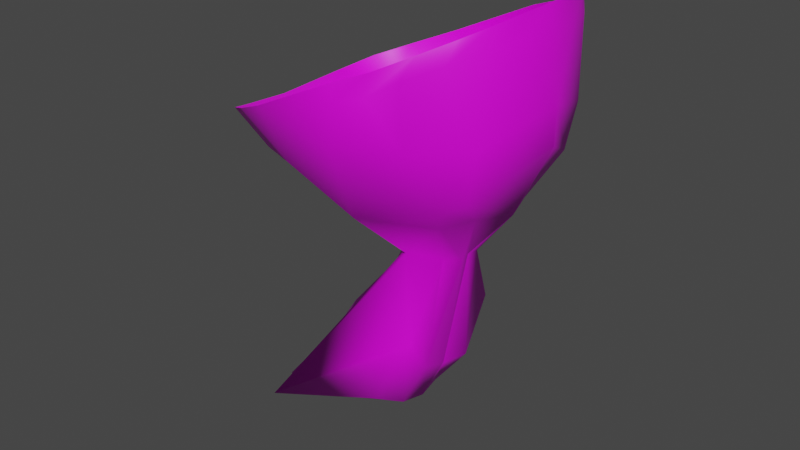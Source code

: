 # Source: Aria_Hiro_Girl_WW.blend  (saved by Blender 2.81.16; exported with 4.5.12 LTS)
import bpy
from mathutils import Matrix  # noqa: F401  (used for matrix-valued properties, if any)

bpy.ops.wm.read_factory_settings(use_empty=True)
scene = bpy.context.scene
scene.name = 'Scene'

# ---- collections
col_collection = bpy.data.collections.new('Collection'); scene.collection.children.link(col_collection)

# ---- images (referenced by path relative to the original .blend; pixels are not part of the script)
import os
ASSET_DIR = os.environ.get("B2B_ASSET_DIR", "")  # directory of the original .blend (textures are referenced by path, not embedded)
HERE = os.path.dirname(os.path.abspath(__file__))  # packed textures are extracted next to this script under _unpacked/

def load_image(name, relpath, width, height, colorspace="sRGB"):
    """Load a texture the original file referenced (path relative to the .blend, or extracted next to this script)."""
    p = next((c for c in (os.path.join(HERE, relpath), os.path.join(ASSET_DIR, relpath)) if relpath and os.path.exists(c)), "")
    if p:
        img = bpy.data.images.load(p, check_existing=True)
        img.name = name
    else:  # same state as the original file: an image datablock whose file is absent (Cycles renders it pink)
        img = bpy.data.images.new(name, width, height)
        img.source = "FILE"
        img.filepath = "//" + (relpath or name)
    img.colorspace_settings.name = colorspace
    return img
img_katsuras3tc_png = load_image('katsuraS3TC.png', 'katsuraS3TC.png', 1024, 1024, 'sRGB')

# ---- materials (node trees are filled in below, after node groups)
mat_m0katsuramat = bpy.data.materials.new('m0katsuraMAT')
mat_m0katsuramat.use_transparent_shadow = False

# ---- material node trees
mat_m0katsuramat.use_nodes = True; mat_m0katsuramat.node_tree.nodes.clear()
_N = mat_m0katsuramat.node_tree.nodes; _L = mat_m0katsuramat.node_tree.links
n0 = _N.new('ShaderNodeBsdfPrincipled'); n0.name = 'Principled BSDF'; n0.location = (0, 300)
n0.distribution = 'GGX'
n0.subsurface_method = 'BURLEY'
n0.inputs[3].default_value = 1.45
n0.inputs[27].default_value = (0.0, 0.0, 0.0, 1.0)
n0.inputs[28].default_value = 1.0
n1 = _N.new('ShaderNodeOutputMaterial'); n1.name = 'Material Output'; n1.location = (300, 300)
n2 = _N.new('ShaderNodeTexImage'); n2.name = 'Image Texture'; n2.location = (-300, 300)
n2.label = 'Base Color'
n2.image = img_katsuras3tc_png
n3 = _N.new('ShaderNodeRGB'); n3.name = 'RGB'; n3.location = (-300, 0)
n3.label = 'Ambient'
n3.outputs[0].default_value = (0.1961, 0.1961, 0.1961, 1.0)
_L.new(n0.outputs[0], n1.inputs[0])
_L.new(n2.outputs[0], n0.inputs[0])
n1.is_active_output = True

# ---- world
world_world = bpy.data.worlds.new('World'); scene.world = world_world
world_world.use_nodes = True; world_world.node_tree.nodes.clear()
_N = world_world.node_tree.nodes; _L = world_world.node_tree.links
n0 = _N.new('ShaderNodeOutputWorld'); n0.name = 'World Output'; n0.location = (300, 300)
n1 = _N.new('ShaderNodeBackground'); n1.name = 'Background'; n1.location = (10, 300)
n1.inputs[0].default_value = (0.05088, 0.05088, 0.05088, 1.0)
_L.new(n1.outputs[0], n0.inputs[0])
n0.is_active_output = True
world_world.color = (0.05088, 0.05088, 0.05088)
world_world.use_sun_shadow = False
world_world.sun_shadow_jitter_overblur = 0.0

# ---- meshes
me_meshid0_name = bpy.data.meshes.new('meshId0_name')
me_meshid0_name.from_pydata([(16.19, -3.462, 15.95), (26.1, 1.19, 15.94), (26.23, -0.5789, 16.34), (29.32, 2.445, 14.79), (29.47, 0.3857, 15.57), (33.07, 4.327, 12.88), (31.82, 1.829, 13.81), (35.58, 5.599, 10.23), (34.83, 3.148, 11.25), (37.12, 6.42, 7.074), (37.14, 4.192, 7.914), (37.97, 6.951, 3.627), (38.39, 4.839, 4.206), (38.23, 7.144, 0.03577), (38.75, 5.07, 0.0358), (37.97, 6.951, -3.555), (38.39, 4.839, -4.134), (37.12, 6.42, -7.003), (37.14, 4.192, -7.842), (35.58, 5.599, -10.16), (34.83, 3.148, -11.18), (33.07, 4.327, -12.81), (31.82, 1.829, -13.74), (29.32, 2.445, -14.72), (29.47, 0.3857, -15.5), (26.1, 1.19, -15.87), (26.23, -0.5789, -16.27), (16.1, -3.521, -15.5), (24.97, -7.761, -15.08), (16.96, -9.29, -13.45), (18.59, -12.18, -13.3), (20.07, -15.24, -9.124), (25.65, -14.89, -9.593), (23.66, -21.63, -4.377), (31.18, -14.65, -8.308), (28.19, -21.63, -2.894), (33.92, -15.16, -4.139), (30.01, -21.63, -1.467), (34.86, -15.59, -0.6976), (29.78, -21.63, -0.1413), (33.24, -15.07, 3.47), (30.06, -21.63, 1.159), (31.58, -15.23, 7.093), (28.54, -21.63, 2.563), (24.66, -21.63, 3.953), (20.6, -16.39, 7.644), (24.15, -21.63, 3.845), (18.17, -17.18, 5.235), (23.15, -21.63, 1.786), (15.01, -18.24, -0.7844), (21.96, -21.63, -0.2545), (18.17, -17.18, -6.782), (23.11, -21.63, -2.147), (24.45, -21.63, -3.681), (19.28, -26.42, -0.7362), (11.46, -41.44, -12.52), (27.55, -30.59, -6.929), (27.8, -36.58, -3.08), (26.35, -37.23, -0.766), (25.88, -36.69, 1.838), (27.52, -30.55, 6.748), (11.39, -41.42, 11.82), (4.944, -8.657, -6.898), (3.28, -9.837, 0.03577), (7.312, -9.359, 0.2325), (9.657, -10.03, 6.513), (12.1, -10.46, 11.1), (17.42, -9.898, 13.56), (24.13, -14.77, 11.42), (25.29, -5.492, 15.98), (32.65, -12.71, 9.094), (31.74, -5.379, 13.07), (35.47, -11.04, 8.174), (36.8, -5.148, 8.688), (39.52, -6.596, 0.02156), (39.55, -2.367, 0.002243), (35.96, -10.54, -7.923), (36.55, -5.307, -8.945), (32.52, -12.34, -9.924), (31.52, -6.94, -13.52), (11.12, -5.66, 13.67), (7.356, -7.243, 11.17), (4.944, -8.657, 6.969), (11.16, -5.62, -13.3), (7.429, -7.208, -10.95), (11.12, -9.342, -10.37), (9.114, -9.184, -6.976), (17.44, -37.28, 7.181), (13.28, -33.82, -0.38), (16.78, -35.96, -7.108), (21.29, -41.39, -5.905), (23.26, -42.38, -3.342), (23.71, -42.69, -0.3825), (23.21, -42.33, 2.602), (21.26, -41.35, 5.158), (11.75, -42.19, -6.741), (13.48, -44.45, -5.796), (15.25, -45.71, -2.895), (15.31, -45.86, -0.4264), (15.34, -45.71, 1.938), (12.72, -42.74, 5.028), (11.69, -42.16, 5.984), (9.591, -39.61, -0.3857), (1.572, -49.42, -0.3803)], [], [(2, 1, 0), (2, 3, 1), (4, 3, 2), (4, 5, 3), (6, 5, 4), (6, 7, 5), (8, 7, 6), (8, 9, 7), (10, 9, 8), (10, 11, 9), (12, 11, 10), (12, 13, 11), (14, 13, 12), (14, 15, 13), (16, 15, 14), (16, 17, 15), (18, 17, 16), (18, 19, 17), (20, 19, 18), (20, 21, 19), (22, 21, 20), (22, 23, 21), (24, 23, 22), (24, 25, 23), (26, 25, 24), (26, 27, 25), (28, 27, 26), (28, 29, 27), (30, 29, 28), (30, 31, 29), (32, 31, 30), (32, 33, 31), (34, 33, 32), (34, 35, 33), (36, 35, 34), (36, 37, 35), (38, 37, 36), (38, 39, 37), (40, 39, 38), (40, 41, 39), (42, 41, 40), (42, 43, 41), (44, 43, 42), (45, 46, 44), (47, 46, 45), (47, 48, 46), (49, 48, 47), (49, 50, 48), (51, 50, 49), (51, 52, 50), (53, 52, 51), (53, 54, 52), (35, 55, 33), (35, 56, 55), (37, 56, 35), (37, 57, 56), (39, 57, 37), (39, 58, 57), (41, 58, 39), (41, 59, 58), (43, 59, 41), (43, 60, 59), (44, 60, 43), (44, 61, 60), (46, 61, 44), (46, 54, 61), (48, 54, 46), (50, 54, 48), (52, 54, 50), (64, 63, 62), (64, 65, 63), (47, 65, 64), (47, 66, 65), (45, 66, 47), (45, 67, 66), (68, 67, 45), (68, 69, 67), (70, 69, 68), (70, 71, 69), (72, 71, 70), (72, 73, 71), (74, 73, 72), (74, 75, 73), (76, 75, 74), (76, 77, 75), (78, 77, 76), (78, 79, 77), (28, 79, 78), (76, 36, 78), (74, 36, 76), (74, 38, 36), (72, 38, 74), (72, 40, 38), (70, 40, 72), (70, 42, 40), (68, 42, 70), (0, 69, 2), (0, 67, 69), (80, 67, 0), (80, 66, 67), (81, 66, 80), (81, 65, 66), (82, 65, 81), (82, 63, 65), (85, 84, 83), (85, 62, 84), (86, 62, 85), (86, 64, 62), (49, 64, 86), (49, 47, 64), (29, 83, 27), (29, 85, 83), (31, 85, 29), (31, 51, 85), (53, 51, 31), (24, 28, 26), (24, 79, 28), (22, 79, 24), (22, 20, 79), (16, 77, 18), (16, 75, 77), (14, 75, 16), (14, 12, 75), (8, 73, 10), (8, 71, 73), (6, 71, 8), (6, 4, 71), (33, 53, 31), (33, 54, 53), (55, 54, 33), (78, 30, 28), (78, 32, 30), (34, 32, 78), (51, 86, 85), (51, 49, 86), (44, 68, 45), (44, 42, 68), (20, 77, 79), (20, 18, 77), (12, 73, 75), (12, 10, 73), (4, 69, 71), (4, 2, 69), (54, 87, 61), (54, 88, 87), (54, 89, 88), (55, 89, 54), (55, 90, 89), (56, 90, 55), (57, 90, 56), (57, 91, 90), (58, 91, 57), (58, 92, 91), (59, 92, 58), (59, 93, 92), (60, 93, 59), (60, 94, 93), (61, 94, 60), (61, 87, 94), (90, 96, 95), (91, 96, 90), (91, 97, 96), (92, 97, 91), (92, 98, 97), (93, 98, 92), (93, 99, 98), (94, 99, 93), (94, 100, 99), (87, 100, 94), (87, 101, 100), (88, 101, 87), (88, 102, 101), (88, 95, 102), (89, 95, 88), (90, 95, 89), (103, 100, 101), (99, 100, 103), (103, 98, 99), (103, 97, 98), (96, 97, 103), (101, 102, 103), (95, 103, 102), (103, 95, 96), (78, 36, 34)])
me_meshid0_name.polygons.foreach_set('use_smooth', [True] * 184)
_k = set([(38, 39), (38, 74), (39, 58), (55, 56), (58, 92), (60, 61), (74, 75), (92, 98), (98, 103)])
me_meshid0_name.attributes.new('sharp_edge', 'BOOLEAN', 'EDGE').data.foreach_set('value', [ (min(e.vertices), max(e.vertices)) in _k for e in me_meshid0_name.edges])
_uv = me_meshid0_name.uv_layers.new(name='meshId0-tex0')
_uv.uv.foreach_set('vector', [0.0, 0.0, 0.0, 0.0, 0.0, 0.0, 0.0, 0.0, 0.0, 0.0, 0.0, 0.0, 0.0, 0.0, 0.0, 0.0, 0.0, 0.0, 0.0, 0.0, 0.0, 0.0, 0.0, 0.0, 0.0, 0.0, 0.0, 0.0, 0.0, 0.0, 0.0, 0.0, 0.0, 0.0, 0.0, 0.0, 0.0, 0.0, 0.0, 0.0, 0.0, 0.0, 0.0, 0.0, 0.0, 0.0, 0.0, 0.0, 0.0, 0.0, 0.0, 0.0, 0.0, 0.0, 0.0, 0.0, 0.0, 0.0, 0.0, 0.0, 0.0, 0.0, 0.0, 0.0, 0.0, 0.0, 0.0, 0.0, 0.0, 0.0, 0.0, 0.0, 0.0, 0.0, 0.0, 0.0, 0.0, 0.0, 0.0, 0.0, 0.0, 0.0, 0.0, 0.0, 0.0, 0.0, 0.0, 0.0, 0.0, 0.0, 0.0, 0.0, 0.0, 0.0, 0.0, 0.0, 0.0, 0.0, 0.0, 0.0, 0.0, 0.0, 0.0, 0.0, 0.0, 0.0, 0.0, 0.0, 0.0, 0.0, 0.0, 0.0, 0.0, 0.0, 0.0, 0.0, 0.0, 0.0, 0.0, 0.0, 0.0, 0.0, 0.0, 0.0, 0.0, 0.0, 0.0, 0.0, 0.0, 0.0, 0.0, 0.0, 0.0, 0.0, 0.0, 0.0, 0.0, 0.0, 0.0, 0.0, 0.0, 0.0, 0.0, 0.0, 0.0, 0.0, 0.0, 0.0, 0.0, 0.0, 0.0, 0.0, 0.0, 0.0, 0.0, 0.0, 0.0, 0.0, 0.0, 0.0, 0.0, 0.0, 0.0, 0.0, 0.0, 0.0, 0.0, 0.0, 0.0, 0.0, 0.0, 0.0, 0.0, 0.0, 0.0, 0.0, 0.0, 0.0, 0.0, 0.0, 0.0, 0.0, 0.0, 0.0, 0.0, 0.0, 0.0, 0.0, 0.0, 0.0, 0.0, 0.0, 0.0, 0.0, 0.0, 0.0, 0.0, 0.0, 0.0, 0.0, 0.0, 0.0, 0.0, 0.0, 0.0, 0.0, 0.0, 0.0, 0.0, 0.0, 0.0, 0.0, 0.0, 0.0, 0.0, 0.0, 0.0, 0.0, 0.0, 0.0, 0.0, 0.0, 0.0, 0.0, 0.0, 0.0, 0.0, 0.0, 0.0, 0.0, 0.0, 0.0, 0.0, 0.0, 0.0, 0.0, 0.0, 0.0, 0.0, 0.0, 0.0, 0.0, 0.0, 0.0, 0.0, 0.0, 0.0, 0.0, 0.0, 0.0, 0.0, 0.0, 0.0, 0.0, 0.0, 0.0, 0.0, 0.0, 0.0, 0.0, 0.0, 0.0, 0.0, 0.0, 0.0, 0.0, 0.0, 0.0, 0.0, 0.0, 0.0, 0.0, 0.0, 0.0, 0.0, 0.0, 0.0, 0.0, 0.0, 0.0, 0.0, 0.0, 0.0, 0.0, 0.0, 0.0, 0.0, 0.0, 0.0, 0.0, 0.0, 0.0, 0.0, 0.0, 0.0, 0.0, 0.0, 0.0, 0.0, 0.0, 0.0, 0.0, 0.0, 0.0, 0.0, 0.0, 0.0, 0.0, 0.0, 0.0, 0.0, 0.0, 0.0, 0.0, 0.0, 0.0, 0.0, 0.0, 0.0, 0.0, 0.0, 0.0, 0.0, 0.0, 0.0, 0.0, 0.0, 0.0, 0.0, 0.0, 0.0, 0.0, 0.0, 0.0, 0.0, 0.0, 0.0, 0.0, 0.0, 0.0, 0.0, 0.0, 0.0, 0.0, 0.0, 0.0, 0.0, 0.0, 0.0, 0.0, 0.0, 0.0, 0.0, 0.0, 0.0, 0.0, 0.0, 0.0, 0.0, 0.0, 0.0, 0.0, 0.0, 0.0, 0.0, 0.0, 0.0, 0.0, 0.0, 0.0, 0.0, 0.0, 0.0, 0.0, 0.0, 0.0, 0.0, 0.0, 0.0, 0.0, 0.0, 0.0, 0.0, 0.0, 0.0, 0.0, 0.0, 0.0, 0.0, 0.0, 0.0, 0.0, 0.0, 0.0, 0.0, 0.0, 0.0, 0.0, 0.0, 0.0, 0.0, 0.0, 0.0, 0.0, 0.0, 0.0, 0.0, 0.0, 0.0, 0.0, 0.0, 0.0, 0.0, 0.0, 0.0, 0.0, 0.0, 0.0, 0.0, 0.0, 0.0, 0.0, 0.0, 0.0, 0.0, 0.0, 0.0, 0.0, 0.0, 0.0, 0.0, 0.0, 0.0, 0.0, 0.0, 0.0, 0.0, 0.0, 0.0, 0.0, 0.0, 0.0, 0.0, 0.0, 0.0, 0.0, 0.0, 0.0, 0.0, 0.0, 0.0, 0.0, 0.0, 0.0, 0.0, 0.0, 0.0, 0.0, 0.0, 0.0, 0.0, 0.0, 0.0, 0.0, 0.0, 0.0, 0.0, 0.0, 0.0, 0.0, 0.0, 0.0, 0.0, 0.0, 0.0, 0.0, 0.0, 0.0, 0.0, 0.0, 0.0, 0.0, 0.0, 0.0, 0.0, 0.0, 0.0, 0.0, 0.0, 0.0, 0.0, 0.0, 0.0, 0.0, 0.0, 0.0, 0.0, 0.0, 0.0, 0.0, 0.0, 0.0, 0.0, 0.0, 0.0, 0.0, 0.0, 0.0, 0.0, 0.0, 0.0, 0.0, 0.0, 0.0, 0.0, 0.0, 0.0, 0.0, 0.0, 0.0, 0.0, 0.0, 0.0, 0.0, 0.0, 0.0, 0.0, 0.0, 0.0, 0.0, 0.0, 0.0, 0.0, 0.0, 0.0, 0.0, 0.0, 0.0, 0.0, 0.0, 0.0, 0.0, 0.0, 0.0, 0.0, 0.0, 0.0, 0.0, 0.0, 0.0, 0.0, 0.0, 0.0, 0.0, 0.0, 0.0, 0.0, 0.0, 0.0, 0.0, 0.0, 0.0, 0.0, 0.0, 0.0, 0.0, 0.0, 0.0, 0.0, 0.0, 0.0, 0.0, 0.0, 0.0, 0.0, 0.0, 0.0, 0.0, 0.0, 0.0, 0.0, 0.0, 0.0, 0.0, 0.0, 0.0, 0.0, 0.0, 0.0, 0.0, 0.0, 0.0, 0.0, 0.0, 0.0, 0.0, 0.0, 0.0, 0.0, 0.0, 0.0, 0.0, 0.0, 0.0, 0.0, 0.0, 0.0, 0.0, 0.0, 0.0, 0.0, 0.0, 0.0, 0.0, 0.0, 0.0, 0.0, 0.0, 0.0, 0.0, 0.0, 0.0, 0.0, 0.0, 0.0, 0.0, 0.0, 0.0, 0.0, 0.0, 0.0, 0.0, 0.0, 0.0, 0.0, 0.0, 0.0, 0.0, 0.0, 0.0, 0.0, 0.0, 0.0, 0.0, 0.0, 0.0, 0.0, 0.0, 0.0, 0.0, 0.0, 0.0, 0.0, 0.0, 0.0, 0.0, 0.0, 0.0, 0.0, 0.0, 0.0, 0.0, 0.0, 0.0, 0.0, 0.0, 0.0, 0.0, 0.0, 0.0, 0.0, 0.0, 0.0, 0.0, 0.0, 0.0, 0.0, 0.0, 0.0, 0.0, 0.0, 0.0, 0.0, 0.0, 0.0, 0.0, 0.0, 0.0, 0.0, 0.0, 0.0, 0.0, 0.0, 0.0, 0.0, 0.0, 0.0, 0.0, 0.0, 0.0, 0.0, 0.0, 0.0, 0.0, 0.0, 0.0, 0.0, 0.0, 0.0, 0.0, 0.0, 0.0, 0.0, 0.0, 0.0, 0.0, 0.0, 0.0, 0.0, 0.0, 0.0, 0.0, 0.0, 0.0, 0.0, 0.0, 0.0, 0.0, 0.0, 0.0, 0.0, 0.0, 0.0, 0.0, 0.0, 0.0, 0.0, 0.0, 0.0, 0.0, 0.0, 0.0, 0.0, 0.0, 0.0, 0.0, 0.0, 0.0, 0.0, 0.0, 0.0, 0.0, 0.0, 0.0, 0.0, 0.0, 0.0, 0.0, 0.0, 0.0, 0.0, 0.0, 0.0, 0.0, 0.0, 0.0, 0.0, 0.0, 0.0, 0.0, 0.0, 0.0, 0.0, 0.0, 0.0, 0.0, 0.0, 0.0, 0.0, 0.0, 0.0, 0.0, 0.0, 0.0, 0.0, 0.0, 0.0, 0.0, 0.0, 0.0, 0.0, 0.0, 0.0, 0.0, 0.0, 0.0, 0.0, 0.0, 0.0, 0.0, 0.0, 0.0, 0.0, 0.0, 0.0, 0.0, 0.0, 0.0, 0.0, 0.0, 0.0, 0.0, 0.0, 0.0, 0.0, 0.0, 0.0, 0.0, 0.0, 0.0, 0.0, 0.0, 0.0, 0.0, 0.0, 0.0, 0.0, 0.0, 0.0, 0.0, 0.0, 0.0, 0.0, 0.0, 0.0, 0.0, 0.0, 0.0, 0.0, 0.0, 0.0, 0.0, 0.0, 0.0, 0.0, 0.0, 0.0, 0.0, 0.0, 0.0, 0.0, 0.0, 0.0, 0.0, 0.0, 0.0, 0.0, 0.0, 0.0, 0.0, 0.0, 0.0, 0.0, 0.0, 0.0, 0.0, 0.0, 0.0, 0.0, 0.0, 0.0, 0.0, 0.0, 0.0, 0.0, 0.0, 0.0, 0.0, 0.0, 0.0, 0.0, 0.0, 0.0, 0.0, 0.0, 0.0, 0.0, 0.0, 0.0, 0.0, 0.0, 0.0, 0.0, 0.0, 0.0, 0.0, 0.0, 0.0, 0.0, 0.0, 0.0, 0.0, 0.0, 0.0, 0.0, 0.0, 0.0, 0.0, 0.0, 0.0, 0.0, 0.0, 0.0, 0.0, 0.0, 0.0, 0.0, 0.0, 0.0, 0.0, 0.0, 0.0, 0.0, 0.0, 0.0, 0.0, 0.0, 0.0, 0.0, 0.0, 0.0, 0.0, 0.0, 0.0, 0.0, 0.0, 0.0, 0.0, 0.0, 0.0, 0.0, 0.0, 0.0, 0.0, 0.0, 0.0, 0.0, 0.0, 0.0, 0.0, 0.0, 0.0, 0.0, 0.0, 0.0, 0.0, 0.0, 0.0, 0.0, 0.0, 0.0, 0.0, 0.0, 0.0, 0.0, 0.0, 0.0, 0.0, 0.0, 0.0, 0.0, 0.0, 0.0, 0.0, 0.0, 0.0, 0.0, 0.0, 0.0, 0.0, 0.0, 0.0, 0.0, 0.0, 0.0, 0.0, 0.0, 0.0, 0.0, 0.0, 0.0, 0.0, 0.0, 0.0, 0.0, 0.0, 0.0, 0.0, 0.0, 0.0, 0.0, 0.0, 0.0, 0.0, 0.0, 0.0, 0.0, 0.0, 0.0, 0.0, 0.0, 0.0, 0.0, 0.0, 0.0, 0.0, 0.0, 0.0, 0.0, 0.0, 0.0, 0.0, 0.0, 0.0, 0.0, 0.0, 0.0, 0.0, 0.0, 0.0, 0.0, 0.0, 0.0, 0.0, 0.0, 0.0, 0.0, 0.0, 0.0, 0.0, 0.0, 0.0, 0.0, 0.0, 0.0, 0.0, 0.0, 0.0, 0.0, 0.0, 0.0, 0.0, 0.0, 0.0, 0.0, 0.0, 0.0, 0.0, 0.0, 0.0, 0.0, 0.0, 0.0, 0.0, 0.0, 0.0, 0.0, 0.0, 0.0, 0.0, 0.0, 0.0, 0.0, 0.0, 0.0, 0.0, 0.0, 0.0, 0.0, 0.0, 0.0, 0.0, 0.0, 0.0, 0.0, 0.0, 0.0, 0.0, 0.0, 0.0, 0.0, 0.0, 0.0, 0.0, 0.0, 0.0, 0.0, 0.0, 0.0, 0.0, 0.0, 0.0, 0.0, 0.0])
_uv.active_render = True
_uv = me_meshid0_name.uv_layers.new(name='meshId5-tex0')
_uv.uv.foreach_set('vector', [0.5754, 0.3273, 0.5781, 0.3437, 0.5508, 0.3437, 0.5754, 0.3273, 0.5863, 0.3437, 0.5781, 0.3437, 0.5863, 0.3273, 0.5863, 0.3437, 0.5754, 0.3273, 0.5863, 0.3273, 0.5945, 0.3437, 0.5863, 0.3437, 0.5973, 0.3273, 0.5945, 0.3437, 0.5863, 0.3273, 0.5973, 0.3273, 0.6027, 0.3437, 0.5945, 0.3437, 0.6055, 0.3273, 0.6027, 0.3437, 0.5973, 0.3273, 0.6055, 0.3273, 0.6082, 0.3437, 0.6027, 0.3437, 0.6137, 0.3273, 0.6082, 0.3437, 0.6055, 0.3273, 0.6137, 0.3273, 0.6137, 0.3437, 0.6082, 0.3437, 0.6164, 0.3273, 0.6137, 0.3437, 0.6137, 0.3273, 0.6164, 0.3273, 0.6164, 0.3437, 0.6137, 0.3437, 0.6192, 0.3273, 0.6164, 0.3437, 0.6164, 0.3273, 0.6192, 0.3273, 0.6137, 0.3437, 0.6164, 0.3437, 0.6164, 0.3273, 0.6137, 0.3437, 0.6192, 0.3273, 0.6164, 0.3273, 0.6082, 0.3437, 0.6137, 0.3437, 0.6137, 0.3273, 0.6082, 0.3437, 0.6164, 0.3273, 0.6137, 0.3273, 0.6027, 0.3437, 0.6082, 0.3437, 0.6055, 0.3273, 0.6027, 0.3437, 0.6137, 0.3273, 0.6055, 0.3273, 0.5945, 0.3437, 0.6027, 0.3437, 0.5973, 0.3273, 0.5945, 0.3437, 0.6055, 0.3273, 0.5973, 0.3273, 0.5863, 0.3437, 0.5945, 0.3437, 0.5863, 0.3273, 0.5863, 0.3437, 0.5973, 0.3273, 0.5863, 0.3273, 0.5781, 0.3437, 0.5863, 0.3437, 0.5754, 0.3273, 0.5781, 0.3437, 0.5863, 0.3273, 0.5754, 0.3273, 0.5508, 0.3437, 0.5781, 0.3437, 0.5699, 0.2698, 0.5508, 0.3437, 0.5754, 0.3273, 0.5699, 0.2698, 0.5453, 0.2862, 0.5508, 0.3437, 0.5672, 0.2315, 0.5453, 0.2862, 0.5699, 0.2698, 0.5672, 0.2315, 0.5453, 0.2069, 0.5453, 0.2862, 0.5644, 0.1713, 0.5453, 0.2069, 0.5672, 0.2315, 0.5644, 0.1713, 0.5617, 0.1494, 0.5453, 0.2069, 0.5863, 0.1631, 0.5617, 0.1494, 0.5644, 0.1713, 0.5863, 0.1631, 0.5781, 0.1412, 0.5617, 0.1494, 0.6, 0.1549, 0.5781, 0.1412, 0.5863, 0.1631, 0.6, 0.1549, 0.5918, 0.1357, 0.5781, 0.1412, 0.6055, 0.1522, 0.5918, 0.1357, 0.6, 0.1549, 0.6055, 0.1522, 0.5945, 0.133, 0.5918, 0.1357, 0.6, 0.1549, 0.5945, 0.133, 0.6055, 0.1522, 0.6, 0.1549, 0.5918, 0.1357, 0.5945, 0.133, 0.5863, 0.1631, 0.5918, 0.1357, 0.6, 0.1549, 0.5863, 0.1631, 0.5781, 0.1412, 0.5918, 0.1357, 0.5644, 0.1713, 0.5781, 0.1412, 0.5863, 0.1631, 0.5453, 0.2069, 0.5453, 0.1576, 0.5617, 0.1494, 0.5261, 0.2206, 0.5453, 0.1576, 0.5453, 0.2069, 0.5261, 0.2206, 0.5343, 0.1658, 0.5453, 0.1576, 0.5207, 0.2315, 0.5343, 0.1658, 0.5261, 0.2206, 0.5207, 0.2315, 0.5289, 0.1658, 0.5343, 0.1658, 0.5261, 0.2206, 0.5289, 0.1658, 0.5207, 0.2315, 0.5261, 0.2206, 0.5343, 0.1658, 0.5289, 0.1658, 0.5453, 0.1576, 0.5343, 0.1658, 0.5261, 0.2206, 0.5453, 0.1576, 0.5371, 0.133, 0.5343, 0.1658, 0.5781, 0.1412, 0.559, 0.1221, 0.5617, 0.1494, 0.5781, 0.1412, 0.5699, 0.1166, 0.559, 0.1221, 0.5918, 0.1357, 0.5699, 0.1166, 0.5781, 0.1412, 0.5918, 0.1357, 0.5808, 0.1111, 0.5699, 0.1166, 0.5945, 0.133, 0.5808, 0.1111, 0.5918, 0.1357, 0.5945, 0.133, 0.5836, 0.1084, 0.5808, 0.1111, 0.5918, 0.1357, 0.5836, 0.1084, 0.5945, 0.133, 0.5918, 0.1357, 0.5808, 0.1111, 0.5836, 0.1084, 0.5781, 0.1412, 0.5808, 0.1111, 0.5918, 0.1357, 0.5781, 0.1412, 0.5699, 0.1166, 0.5808, 0.1111, 0.5617, 0.1494, 0.5699, 0.1166, 0.5781, 0.1412, 0.5617, 0.1494, 0.559, 0.1221, 0.5699, 0.1166, 0.5453, 0.1576, 0.559, 0.1221, 0.5617, 0.1494, 0.5453, 0.1576, 0.5453, 0.1275, 0.559, 0.1221, 0.5343, 0.1658, 0.5453, 0.1275, 0.5453, 0.1576, 0.5289, 0.1658, 0.5371, 0.133, 0.5343, 0.1658, 0.5343, 0.1658, 0.5343, 0.1357, 0.5289, 0.1658, 0.5152, 0.289, 0.5124, 0.3437, 0.5179, 0.3437, 0.5152, 0.289, 0.5207, 0.2944, 0.5124, 0.3437, 0.5261, 0.2206, 0.5207, 0.2944, 0.5152, 0.289, 0.5261, 0.2206, 0.5261, 0.2944, 0.5207, 0.2944, 0.5453, 0.2069, 0.5261, 0.2944, 0.5261, 0.2206, 0.5453, 0.2069, 0.5453, 0.2862, 0.5261, 0.2944, 0.5672, 0.2315, 0.5453, 0.2862, 0.5453, 0.2069, 0.5672, 0.2315, 0.5699, 0.2698, 0.5453, 0.2862, 0.5891, 0.2041, 0.5699, 0.2698, 0.5672, 0.2315, 0.5891, 0.2041, 0.5918, 0.2561, 0.5699, 0.2698, 0.6055, 0.1932, 0.5918, 0.2561, 0.5891, 0.2041, 0.6055, 0.1932, 0.6055, 0.2507, 0.5918, 0.2561, 0.6137, 0.1905, 0.6055, 0.2507, 0.6055, 0.1932, 0.6137, 0.1905, 0.6137, 0.2507, 0.6055, 0.2507, 0.6055, 0.1932, 0.6137, 0.2507, 0.6137, 0.1905, 0.6055, 0.1932, 0.6055, 0.2507, 0.6137, 0.2507, 0.5891, 0.2041, 0.6055, 0.2507, 0.6055, 0.1932, 0.5891, 0.2041, 0.5918, 0.2561, 0.6055, 0.2507, 0.5699, 0.2698, 0.5918, 0.2561, 0.5891, 0.2041, 0.6055, 0.1932, 0.5908, 0.1702, 0.5891, 0.2041, 0.6137, 0.1905, 0.6, 0.1549, 0.6055, 0.1932, 0.6137, 0.1905, 0.6055, 0.1522, 0.6, 0.1549, 0.6055, 0.1932, 0.6055, 0.1522, 0.6137, 0.1905, 0.6055, 0.1932, 0.6, 0.1549, 0.6055, 0.1522, 0.5891, 0.2041, 0.6, 0.1549, 0.6055, 0.1932, 0.5891, 0.2041, 0.5863, 0.1631, 0.6, 0.1549, 0.5672, 0.2315, 0.5863, 0.1631, 0.5891, 0.2041, 0.5508, 0.3437, 0.5699, 0.2698, 0.5754, 0.3273, 0.5508, 0.3437, 0.5453, 0.2862, 0.5699, 0.2698, 0.5343, 0.3437, 0.5453, 0.2862, 0.5508, 0.3437, 0.5343, 0.3437, 0.5261, 0.2944, 0.5453, 0.2862, 0.5261, 0.3437, 0.5261, 0.2944, 0.5343, 0.3437, 0.5261, 0.3437, 0.5207, 0.2944, 0.5261, 0.2944, 0.5179, 0.3437, 0.5207, 0.2944, 0.5261, 0.3437, 0.5179, 0.3437, 0.5124, 0.3437, 0.5207, 0.2944, 0.5261, 0.2944, 0.5261, 0.3437, 0.5343, 0.3437, 0.5261, 0.2944, 0.5179, 0.3437, 0.5261, 0.3437, 0.5207, 0.2944, 0.5179, 0.3437, 0.5261, 0.2944, 0.5207, 0.2944, 0.5152, 0.289, 0.5179, 0.3437, 0.5207, 0.2315, 0.5152, 0.289, 0.5207, 0.2944, 0.5207, 0.2315, 0.5261, 0.2206, 0.5152, 0.289, 0.5453, 0.2862, 0.5343, 0.3437, 0.5508, 0.3437, 0.5453, 0.2862, 0.5261, 0.2944, 0.5343, 0.3437, 0.5453, 0.2069, 0.5261, 0.2944, 0.5453, 0.2862, 0.5453, 0.2069, 0.5261, 0.2206, 0.5261, 0.2944, 0.5453, 0.1576, 0.5261, 0.2206, 0.5453, 0.2069, 0.5863, 0.3273, 0.5699, 0.2698, 0.5754, 0.3273, 0.5863, 0.3273, 0.5918, 0.2561, 0.5699, 0.2698, 0.5973, 0.3273, 0.5918, 0.2561, 0.5863, 0.3273, 0.5973, 0.3273, 0.6055, 0.3273, 0.5918, 0.2561, 0.6164, 0.3273, 0.6055, 0.2507, 0.6137, 0.3273, 0.6164, 0.3273, 0.6137, 0.2507, 0.6055, 0.2507, 0.6192, 0.3273, 0.6137, 0.2507, 0.6164, 0.3273, 0.6192, 0.3273, 0.6164, 0.3273, 0.6137, 0.2507, 0.6055, 0.3273, 0.6055, 0.2507, 0.6137, 0.3273, 0.6055, 0.3273, 0.5918, 0.2561, 0.6055, 0.2507, 0.5973, 0.3273, 0.5918, 0.2561, 0.6055, 0.3273, 0.5973, 0.3273, 0.5863, 0.3273, 0.5918, 0.2561, 0.5617, 0.1494, 0.5453, 0.1576, 0.5453, 0.2069, 0.5617, 0.1494, 0.5453, 0.1275, 0.5453, 0.1576, 0.559, 0.1221, 0.5453, 0.1275, 0.5617, 0.1494, 0.5891, 0.2041, 0.5672, 0.2315, 0.5699, 0.2698, 0.5891, 0.2041, 0.5644, 0.1713, 0.5672, 0.2315, 0.5863, 0.1631, 0.5644, 0.1713, 0.5891, 0.2041, 0.5261, 0.2206, 0.5207, 0.2944, 0.5261, 0.2944, 0.5261, 0.2206, 0.5207, 0.2315, 0.5207, 0.2944, 0.5644, 0.1713, 0.5672, 0.2315, 0.5453, 0.2069, 0.5644, 0.1713, 0.5863, 0.1631, 0.5672, 0.2315, 0.6055, 0.3273, 0.6055, 0.2507, 0.5918, 0.2561, 0.6055, 0.3273, 0.6137, 0.3273, 0.6055, 0.2507, 0.6164, 0.3273, 0.6055, 0.2507, 0.6137, 0.2507, 0.6164, 0.3273, 0.6137, 0.3273, 0.6055, 0.2507, 0.5863, 0.3273, 0.5699, 0.2698, 0.5918, 0.2561, 0.5863, 0.3273, 0.5754, 0.3273, 0.5699, 0.2698, 0.5453, 0.1275, 0.5535, 0.0947, 0.559, 0.1221, 0.5453, 0.1275, 0.548, 0.09744, 0.5535, 0.0947, 0.5453, 0.1275, 0.548, 0.09744, 0.5425, 0.1002, 0.559, 0.1221, 0.548, 0.09744, 0.5453, 0.1275, 0.559, 0.1221, 0.5535, 0.0947, 0.548, 0.09744, 0.5699, 0.1166, 0.5535, 0.0947, 0.559, 0.1221, 0.5808, 0.1111, 0.5617, 0.08923, 0.5699, 0.1166, 0.5808, 0.1111, 0.5672, 0.08649, 0.5617, 0.08923, 0.5836, 0.1084, 0.5672, 0.08649, 0.5808, 0.1111, 0.5836, 0.1084, 0.5699, 0.08649, 0.5672, 0.08649, 0.5808, 0.1111, 0.5699, 0.08649, 0.5836, 0.1084, 0.5808, 0.1111, 0.5672, 0.08649, 0.5699, 0.08649, 0.5699, 0.1166, 0.5672, 0.08649, 0.5808, 0.1111, 0.5699, 0.1166, 0.5617, 0.08923, 0.5672, 0.08649, 0.559, 0.1221, 0.5617, 0.08923, 0.5699, 0.1166, 0.559, 0.1221, 0.5535, 0.0947, 0.5617, 0.08923, 0.5617, 0.08923, 0.5535, 0.0646, 0.5508, 0.0646, 0.5672, 0.08649, 0.5535, 0.0646, 0.5617, 0.08923, 0.5672, 0.08649, 0.5562, 0.06187, 0.5535, 0.0646, 0.5699, 0.08649, 0.5562, 0.06187, 0.5672, 0.08649, 0.5699, 0.08649, 0.559, 0.06187, 0.5562, 0.06187, 0.5672, 0.08649, 0.559, 0.06187, 0.5699, 0.08649, 0.5672, 0.08649, 0.5562, 0.06187, 0.559, 0.06187, 0.5617, 0.08923, 0.5562, 0.06187, 0.5672, 0.08649, 0.5617, 0.08923, 0.5535, 0.0646, 0.5562, 0.06187, 0.5535, 0.0947, 0.5535, 0.0646, 0.5617, 0.08923, 0.5535, 0.0947, 0.5508, 0.0646, 0.5535, 0.0646, 0.548, 0.09744, 0.5508, 0.0646, 0.5535, 0.0947, 0.5398, 0.1029, 0.5453, 0.07008, 0.5453, 0.07008, 0.5425, 0.1002, 0.5453, 0.07008, 0.5453, 0.07008, 0.548, 0.09744, 0.5453, 0.07008, 0.5425, 0.1002, 0.5535, 0.0947, 0.548, 0.06734, 0.548, 0.09744, 0.548, 0.05092, 0.5535, 0.0646, 0.5508, 0.0646, 0.5562, 0.06187, 0.5535, 0.0646, 0.548, 0.05092, 0.548, 0.05092, 0.559, 0.06187, 0.5562, 0.06187, 0.548, 0.05092, 0.5562, 0.06187, 0.559, 0.06187, 0.5535, 0.0646, 0.5562, 0.06187, 0.548, 0.05092, 0.5453, 0.07008, 0.5453, 0.07008, 0.548, 0.05092, 0.5453, 0.07008, 0.548, 0.05092, 0.5453, 0.07008, 0.548, 0.05092, 0.5508, 0.0646, 0.5535, 0.0646, 0.5891, 0.2041, 0.5908, 0.1702, 0.5863, 0.1631])
_ca = me_meshid0_name.color_attributes.new('Col', 'BYTE_COLOR', 'CORNER')
_ca.data.foreach_set('color', [1.0, 1.0, 1.0, 1.0, 1.0, 1.0, 1.0, 1.0, 1.0, 1.0, 1.0, 1.0, 1.0, 1.0, 1.0, 1.0, 1.0, 1.0, 1.0, 1.0, 1.0, 1.0, 1.0, 1.0, 1.0, 1.0, 1.0, 1.0, 1.0, 1.0, 1.0, 1.0, 1.0, 1.0, 1.0, 1.0, 1.0, 1.0, 1.0, 1.0, 1.0, 1.0, 1.0, 1.0, 1.0, 1.0, 1.0, 1.0, 1.0, 1.0, 1.0, 1.0, 1.0, 1.0, 1.0, 1.0, 1.0, 1.0, 1.0, 1.0, 1.0, 1.0, 1.0, 1.0, 1.0, 1.0, 1.0, 1.0, 1.0, 1.0, 1.0, 1.0, 1.0, 1.0, 1.0, 1.0, 1.0, 1.0, 1.0, 1.0, 1.0, 1.0, 1.0, 1.0, 1.0, 1.0, 1.0, 1.0, 1.0, 1.0, 1.0, 1.0, 1.0, 1.0, 1.0, 1.0, 1.0, 1.0, 1.0, 1.0, 1.0, 1.0, 1.0, 1.0, 1.0, 1.0, 1.0, 1.0, 1.0, 1.0, 1.0, 1.0, 1.0, 1.0, 1.0, 1.0, 1.0, 1.0, 1.0, 1.0, 1.0, 1.0, 1.0, 1.0, 1.0, 1.0, 1.0, 1.0, 1.0, 1.0, 1.0, 1.0, 1.0, 1.0, 1.0, 1.0, 1.0, 1.0, 1.0, 1.0, 1.0, 1.0, 1.0, 1.0, 1.0, 1.0, 1.0, 1.0, 1.0, 1.0, 1.0, 1.0, 1.0, 1.0, 1.0, 1.0, 1.0, 1.0, 1.0, 1.0, 1.0, 1.0, 1.0, 1.0, 1.0, 1.0, 1.0, 1.0, 1.0, 1.0, 1.0, 1.0, 1.0, 1.0, 1.0, 1.0, 1.0, 1.0, 1.0, 1.0, 1.0, 1.0, 1.0, 1.0, 1.0, 1.0, 1.0, 1.0, 1.0, 1.0, 1.0, 1.0, 1.0, 1.0, 1.0, 1.0, 1.0, 1.0, 1.0, 1.0, 1.0, 1.0, 1.0, 1.0, 1.0, 1.0, 1.0, 1.0, 1.0, 1.0, 1.0, 1.0, 1.0, 1.0, 1.0, 1.0, 1.0, 1.0, 1.0, 1.0, 1.0, 1.0, 1.0, 1.0, 1.0, 1.0, 1.0, 1.0, 1.0, 1.0, 1.0, 1.0, 1.0, 1.0, 1.0, 1.0, 1.0, 1.0, 1.0, 1.0, 1.0, 1.0, 1.0, 1.0, 1.0, 1.0, 1.0, 1.0, 1.0, 1.0, 1.0, 1.0, 1.0, 1.0, 1.0, 1.0, 1.0, 1.0, 1.0, 1.0, 1.0, 1.0, 1.0, 1.0, 1.0, 1.0, 1.0, 1.0, 1.0, 1.0, 1.0, 1.0, 1.0, 1.0, 1.0, 1.0, 1.0, 1.0, 1.0, 1.0, 1.0, 1.0, 1.0, 1.0, 1.0, 1.0, 1.0, 1.0, 1.0, 1.0, 1.0, 1.0, 1.0, 1.0, 1.0, 1.0, 1.0, 1.0, 1.0, 1.0, 1.0, 1.0, 1.0, 1.0, 1.0, 1.0, 1.0, 1.0, 1.0, 1.0, 1.0, 1.0, 1.0, 1.0, 1.0, 1.0, 1.0, 1.0, 1.0, 1.0, 1.0, 1.0, 1.0, 1.0, 1.0, 1.0, 1.0, 1.0, 1.0, 1.0, 1.0, 1.0, 1.0, 1.0, 1.0, 1.0, 1.0, 1.0, 1.0, 1.0, 1.0, 1.0, 1.0, 1.0, 1.0, 1.0, 1.0, 1.0, 1.0, 1.0, 1.0, 1.0, 1.0, 1.0, 1.0, 1.0, 1.0, 1.0, 1.0, 1.0, 1.0, 1.0, 1.0, 1.0, 1.0, 1.0, 1.0, 1.0, 1.0, 1.0, 1.0, 1.0, 1.0, 1.0, 1.0, 1.0, 1.0, 1.0, 1.0, 1.0, 1.0, 1.0, 1.0, 1.0, 1.0, 1.0, 1.0, 1.0, 1.0, 1.0, 1.0, 1.0, 1.0, 1.0, 1.0, 1.0, 1.0, 1.0, 1.0, 1.0, 1.0, 1.0, 1.0, 1.0, 1.0, 1.0, 1.0, 1.0, 1.0, 1.0, 1.0, 1.0, 1.0, 1.0, 1.0, 1.0, 1.0, 1.0, 1.0, 1.0, 1.0, 1.0, 1.0, 1.0, 1.0, 1.0, 1.0, 1.0, 1.0, 1.0, 1.0, 1.0, 1.0, 1.0, 1.0, 1.0, 1.0, 1.0, 1.0, 1.0, 1.0, 1.0, 1.0, 1.0, 1.0, 1.0, 1.0, 1.0, 1.0, 1.0, 1.0, 1.0, 1.0, 1.0, 1.0, 1.0, 1.0, 1.0, 1.0, 1.0, 1.0, 1.0, 1.0, 1.0, 1.0, 1.0, 1.0, 1.0, 1.0, 1.0, 1.0, 1.0, 1.0, 1.0, 1.0, 1.0, 1.0, 1.0, 1.0, 1.0, 1.0, 1.0, 1.0, 1.0, 1.0, 1.0, 1.0, 1.0, 1.0, 1.0, 1.0, 1.0, 1.0, 1.0, 1.0, 1.0, 1.0, 1.0, 1.0, 1.0, 1.0, 1.0, 1.0, 1.0, 1.0, 1.0, 1.0, 1.0, 1.0, 1.0, 1.0, 1.0, 1.0, 1.0, 1.0, 1.0, 1.0, 1.0, 1.0, 1.0, 1.0, 1.0, 1.0, 1.0, 1.0, 1.0, 1.0, 1.0, 1.0, 1.0, 1.0, 1.0, 1.0, 1.0, 1.0, 1.0, 1.0, 1.0, 1.0, 1.0, 1.0, 1.0, 1.0, 1.0, 1.0, 1.0, 1.0, 1.0, 1.0, 1.0, 1.0, 1.0, 1.0, 1.0, 1.0, 1.0, 1.0, 1.0, 1.0, 1.0, 1.0, 1.0, 1.0, 1.0, 1.0, 1.0, 1.0, 1.0, 1.0, 1.0, 1.0, 1.0, 1.0, 1.0, 1.0, 1.0, 1.0, 1.0, 1.0, 1.0, 1.0, 1.0, 1.0, 1.0, 1.0, 1.0, 1.0, 1.0, 1.0, 1.0, 1.0, 1.0, 1.0, 1.0, 1.0, 1.0, 1.0, 1.0, 1.0, 1.0, 1.0, 1.0, 1.0, 1.0, 1.0, 1.0, 1.0, 1.0, 1.0, 1.0, 1.0, 1.0, 1.0, 1.0, 1.0, 1.0, 1.0, 1.0, 1.0, 1.0, 1.0, 1.0, 1.0, 1.0, 1.0, 1.0, 1.0, 1.0, 1.0, 1.0, 1.0, 1.0, 1.0, 1.0, 1.0, 1.0, 1.0, 1.0, 1.0, 1.0, 1.0, 1.0, 1.0, 1.0, 1.0, 1.0, 1.0, 1.0, 1.0, 1.0, 1.0, 1.0, 1.0, 1.0, 1.0, 1.0, 1.0, 1.0, 1.0, 1.0, 1.0, 1.0, 1.0, 1.0, 1.0, 1.0, 1.0, 1.0, 1.0, 1.0, 1.0, 1.0, 1.0, 1.0, 1.0, 1.0, 1.0, 1.0, 1.0, 1.0, 1.0, 1.0, 1.0, 1.0, 1.0, 1.0, 1.0, 1.0, 1.0, 1.0, 1.0, 1.0, 1.0, 1.0, 1.0, 1.0, 1.0, 1.0, 1.0, 1.0, 1.0, 1.0, 1.0, 1.0, 1.0, 1.0, 1.0, 1.0, 1.0, 1.0, 1.0, 1.0, 1.0, 1.0, 1.0, 1.0, 1.0, 1.0, 1.0, 1.0, 1.0, 1.0, 1.0, 1.0, 1.0, 1.0, 1.0, 1.0, 1.0, 1.0, 1.0, 1.0, 1.0, 1.0, 1.0, 1.0, 1.0, 1.0, 1.0, 1.0, 1.0, 1.0, 1.0, 1.0, 1.0, 1.0, 1.0, 1.0, 1.0, 1.0, 1.0, 1.0, 1.0, 1.0, 1.0, 1.0, 1.0, 1.0, 1.0, 1.0, 1.0, 1.0, 1.0, 1.0, 1.0, 1.0, 1.0, 1.0, 1.0, 1.0, 1.0, 1.0, 1.0, 1.0, 1.0, 1.0, 1.0, 1.0, 1.0, 1.0, 1.0, 1.0, 1.0, 1.0, 1.0, 1.0, 1.0, 1.0, 1.0, 1.0, 1.0, 1.0, 1.0, 1.0, 1.0, 1.0, 1.0, 1.0, 1.0, 1.0, 1.0, 1.0, 1.0, 1.0, 1.0, 1.0, 1.0, 1.0, 1.0, 1.0, 1.0, 1.0, 1.0, 1.0, 1.0, 1.0, 1.0, 1.0, 1.0, 1.0, 1.0, 1.0, 1.0, 1.0, 1.0, 1.0, 1.0, 1.0, 1.0, 1.0, 1.0, 1.0, 1.0, 1.0, 1.0, 1.0, 1.0, 1.0, 1.0, 1.0, 1.0, 1.0, 1.0, 1.0, 1.0, 1.0, 1.0, 1.0, 1.0, 1.0, 1.0, 1.0, 1.0, 1.0, 1.0, 1.0, 1.0, 1.0, 1.0, 1.0, 1.0, 1.0, 1.0, 1.0, 1.0, 1.0, 1.0, 1.0, 1.0, 1.0, 1.0, 1.0, 1.0, 1.0, 1.0, 1.0, 1.0, 1.0, 1.0, 1.0, 1.0, 1.0, 1.0, 1.0, 1.0, 1.0, 1.0, 1.0, 1.0, 1.0, 1.0, 1.0, 1.0, 1.0, 1.0, 1.0, 1.0, 1.0, 1.0, 1.0, 1.0, 1.0, 1.0, 1.0, 1.0, 1.0, 1.0, 1.0, 1.0, 1.0, 1.0, 1.0, 1.0, 1.0, 1.0, 1.0, 1.0, 1.0, 1.0, 1.0, 1.0, 1.0, 1.0, 1.0, 1.0, 1.0, 1.0, 1.0, 1.0, 1.0, 1.0, 1.0, 1.0, 1.0, 1.0, 1.0, 1.0, 1.0, 1.0, 1.0, 1.0, 1.0, 1.0, 1.0, 1.0, 1.0, 1.0, 1.0, 1.0, 1.0, 1.0, 1.0, 1.0, 1.0, 1.0, 1.0, 1.0, 1.0, 1.0, 1.0, 1.0, 1.0, 1.0, 1.0, 1.0, 1.0, 1.0, 1.0, 1.0, 1.0, 1.0, 1.0, 1.0, 1.0, 1.0, 1.0, 1.0, 1.0, 1.0, 1.0, 1.0, 1.0, 1.0, 1.0, 1.0, 1.0, 1.0, 1.0, 1.0, 1.0, 1.0, 1.0, 1.0, 1.0, 1.0, 1.0, 1.0, 1.0, 1.0, 1.0, 1.0, 1.0, 1.0, 1.0, 1.0, 1.0, 1.0, 1.0, 1.0, 1.0, 1.0, 1.0, 1.0, 1.0, 1.0, 1.0, 1.0, 1.0, 1.0, 1.0, 1.0, 1.0, 1.0, 1.0, 1.0, 1.0, 1.0, 1.0, 1.0, 1.0, 1.0, 1.0, 1.0, 1.0, 1.0, 1.0, 1.0, 1.0, 1.0, 1.0, 1.0, 1.0, 1.0, 1.0, 1.0, 1.0, 1.0, 1.0, 1.0, 1.0, 1.0, 1.0, 1.0, 1.0, 1.0, 1.0, 1.0, 1.0, 1.0, 1.0, 1.0, 1.0, 1.0, 1.0, 1.0, 1.0, 1.0, 1.0, 1.0, 1.0, 1.0, 1.0, 1.0, 1.0, 1.0, 1.0, 1.0, 1.0, 1.0, 1.0, 1.0, 1.0, 1.0, 1.0, 1.0, 1.0, 1.0, 1.0, 1.0, 1.0, 1.0, 1.0, 1.0, 1.0, 1.0, 1.0, 1.0, 1.0, 1.0, 1.0, 1.0, 1.0, 1.0, 1.0, 1.0, 1.0, 1.0, 1.0, 1.0, 1.0, 1.0, 1.0, 1.0, 1.0, 1.0, 1.0, 1.0, 1.0, 1.0, 1.0, 1.0, 1.0, 1.0, 1.0, 1.0, 1.0, 1.0, 1.0, 1.0, 1.0, 1.0, 1.0, 1.0, 1.0, 1.0, 1.0, 1.0, 1.0, 1.0, 1.0, 1.0, 1.0, 1.0, 1.0, 1.0, 1.0, 1.0, 1.0, 1.0, 1.0, 1.0, 1.0, 1.0, 1.0, 1.0, 1.0, 1.0, 1.0, 1.0, 1.0, 1.0, 1.0, 1.0, 1.0, 1.0, 1.0, 1.0, 1.0, 1.0, 1.0, 1.0, 1.0, 1.0, 1.0, 1.0, 1.0, 1.0, 1.0, 1.0, 1.0, 1.0, 1.0, 1.0, 1.0, 1.0, 1.0, 1.0, 1.0, 1.0, 1.0, 1.0, 1.0, 1.0, 1.0, 1.0, 1.0, 1.0, 1.0, 1.0, 1.0, 1.0, 1.0, 1.0, 1.0, 1.0, 1.0, 1.0, 1.0, 1.0, 1.0, 1.0, 1.0, 1.0, 1.0, 1.0, 1.0, 1.0, 1.0, 1.0, 1.0, 1.0, 1.0, 1.0, 1.0, 1.0, 1.0, 1.0, 1.0, 1.0, 1.0, 1.0, 1.0, 1.0, 1.0, 1.0, 1.0, 1.0, 1.0, 1.0, 1.0, 1.0, 1.0, 1.0, 1.0, 1.0, 1.0, 1.0, 1.0, 1.0, 1.0, 1.0, 1.0, 1.0, 1.0, 1.0, 1.0, 1.0, 1.0, 1.0, 1.0, 1.0, 1.0, 1.0, 1.0, 1.0, 1.0, 1.0, 1.0, 1.0, 1.0, 1.0, 1.0, 1.0, 1.0, 1.0, 1.0, 1.0, 1.0, 1.0, 1.0, 1.0, 1.0, 1.0, 1.0, 1.0, 1.0, 1.0, 1.0, 1.0, 1.0, 1.0, 1.0, 1.0, 1.0, 1.0, 1.0, 1.0, 1.0, 1.0, 1.0, 1.0, 1.0, 1.0, 1.0, 1.0, 1.0, 1.0, 1.0, 1.0, 1.0, 1.0, 1.0, 1.0, 1.0, 1.0, 1.0, 1.0, 1.0, 1.0, 1.0, 1.0, 1.0, 1.0, 1.0, 1.0, 1.0, 1.0, 1.0, 1.0, 1.0, 1.0, 1.0, 1.0, 1.0, 1.0, 1.0, 1.0, 1.0, 1.0, 1.0, 1.0, 1.0, 1.0, 1.0, 1.0, 1.0, 1.0, 1.0, 1.0, 1.0, 1.0, 1.0, 1.0, 1.0, 1.0, 1.0, 1.0, 1.0, 1.0, 1.0, 1.0, 1.0, 1.0, 1.0, 1.0, 1.0, 1.0, 1.0, 1.0, 1.0, 1.0, 1.0, 1.0, 1.0, 1.0, 1.0, 1.0, 1.0, 1.0, 1.0, 1.0, 1.0, 1.0, 1.0, 1.0, 1.0, 1.0, 1.0, 1.0, 1.0, 1.0, 1.0, 1.0, 1.0, 1.0, 1.0, 1.0, 1.0, 1.0, 1.0, 1.0, 1.0, 1.0, 1.0, 1.0, 1.0, 1.0, 1.0, 1.0, 1.0, 1.0, 1.0, 1.0, 1.0, 1.0, 1.0, 1.0, 1.0, 1.0, 1.0, 1.0, 1.0, 1.0, 1.0, 1.0, 1.0, 1.0, 1.0, 1.0, 1.0, 1.0, 1.0, 1.0, 1.0, 1.0, 1.0, 1.0, 1.0, 1.0, 1.0, 1.0, 1.0, 1.0, 1.0, 1.0, 1.0, 1.0, 1.0, 1.0, 1.0, 1.0, 1.0, 1.0, 1.0, 1.0, 1.0, 1.0, 1.0, 1.0, 1.0, 1.0, 1.0, 1.0, 1.0, 1.0, 1.0, 1.0, 1.0, 1.0, 1.0, 1.0, 1.0, 1.0, 1.0, 1.0, 1.0, 1.0, 1.0, 1.0, 1.0, 1.0, 1.0, 1.0, 1.0, 1.0, 1.0, 1.0, 1.0, 1.0, 1.0, 1.0, 1.0, 1.0, 1.0, 1.0, 1.0, 1.0, 1.0, 1.0, 1.0, 1.0, 1.0, 1.0, 1.0, 1.0, 1.0, 1.0, 1.0, 1.0, 1.0, 1.0, 1.0, 1.0, 1.0, 1.0, 1.0, 1.0, 1.0, 1.0, 1.0, 1.0, 1.0, 1.0, 1.0, 1.0, 1.0, 1.0, 1.0, 1.0, 1.0, 1.0, 1.0, 1.0, 1.0, 1.0, 1.0, 1.0, 1.0, 1.0, 1.0, 1.0, 1.0, 1.0, 1.0, 1.0, 1.0, 1.0, 1.0, 1.0, 1.0, 1.0, 1.0, 1.0, 1.0, 1.0, 1.0, 1.0, 1.0, 1.0, 1.0, 1.0, 1.0, 1.0, 1.0, 1.0, 1.0, 1.0, 1.0, 1.0, 1.0, 1.0, 1.0, 1.0, 1.0, 1.0, 1.0, 1.0, 1.0, 1.0, 1.0, 1.0, 1.0, 1.0, 1.0, 1.0, 1.0, 1.0, 1.0, 1.0, 1.0, 1.0, 1.0, 1.0, 1.0, 1.0, 1.0, 1.0, 1.0, 1.0, 1.0, 1.0, 1.0, 1.0, 1.0, 1.0, 1.0, 1.0, 1.0, 1.0, 1.0, 1.0, 1.0, 1.0, 1.0, 1.0, 1.0, 1.0, 1.0, 1.0, 1.0, 1.0, 1.0, 1.0, 1.0, 1.0, 1.0, 1.0, 1.0, 1.0, 1.0, 1.0, 1.0, 1.0, 1.0, 1.0, 1.0, 1.0, 1.0, 1.0, 1.0, 1.0, 1.0, 1.0, 1.0, 1.0, 1.0, 1.0, 1.0, 1.0, 1.0, 1.0, 1.0, 1.0, 1.0, 1.0, 1.0, 1.0, 1.0, 1.0, 1.0, 1.0, 1.0, 1.0, 1.0, 1.0, 1.0, 1.0, 1.0, 1.0, 1.0, 1.0, 1.0, 1.0, 1.0, 1.0, 1.0, 1.0, 1.0, 1.0, 1.0, 1.0, 1.0, 1.0, 1.0, 1.0, 1.0, 1.0, 1.0, 1.0, 1.0, 1.0, 1.0, 1.0, 1.0, 1.0, 1.0, 1.0, 1.0, 1.0, 1.0, 1.0, 1.0, 1.0, 1.0, 1.0, 1.0, 1.0, 1.0, 1.0, 1.0, 1.0, 1.0, 1.0, 1.0, 1.0, 1.0, 1.0, 1.0, 1.0, 1.0, 1.0, 1.0, 1.0, 1.0, 1.0, 1.0, 1.0, 1.0, 1.0, 1.0, 1.0, 1.0, 1.0, 1.0, 1.0, 1.0, 1.0, 1.0, 1.0, 1.0, 1.0, 1.0, 1.0, 1.0, 1.0, 1.0, 1.0, 1.0, 1.0, 1.0, 1.0, 1.0, 1.0, 1.0, 1.0, 1.0, 1.0, 1.0, 1.0, 1.0, 1.0, 1.0, 1.0, 1.0, 1.0, 1.0, 1.0, 1.0, 1.0, 1.0, 1.0, 1.0, 1.0, 1.0, 1.0, 1.0, 1.0, 1.0, 1.0, 1.0, 1.0, 1.0, 1.0, 1.0, 1.0, 1.0, 1.0, 1.0, 1.0, 1.0, 1.0, 1.0, 1.0, 1.0, 1.0, 1.0, 1.0, 1.0, 1.0, 1.0, 1.0, 1.0, 1.0, 1.0, 1.0, 1.0, 1.0, 1.0, 1.0, 1.0, 1.0, 1.0, 1.0, 1.0, 1.0, 1.0, 1.0, 1.0, 1.0, 1.0, 1.0, 1.0, 1.0, 1.0, 1.0, 1.0, 1.0, 1.0, 1.0, 1.0, 1.0, 1.0, 1.0, 1.0, 1.0, 1.0, 1.0, 1.0, 1.0, 1.0, 1.0, 1.0, 1.0, 1.0, 1.0, 1.0, 1.0, 1.0, 1.0, 1.0, 1.0, 1.0, 1.0, 1.0, 1.0, 1.0, 1.0, 1.0, 1.0, 1.0, 1.0, 1.0, 1.0, 1.0, 1.0, 1.0, 1.0, 1.0, 1.0, 1.0, 1.0, 1.0, 1.0, 1.0, 1.0, 1.0, 1.0, 1.0, 1.0, 1.0, 1.0, 1.0, 1.0, 1.0, 1.0, 1.0, 1.0, 1.0, 1.0, 1.0, 1.0, 1.0, 1.0, 1.0, 1.0, 1.0, 1.0, 1.0, 1.0, 1.0, 1.0, 1.0, 1.0, 1.0, 1.0, 1.0, 1.0, 1.0, 1.0, 1.0, 1.0, 1.0, 1.0, 1.0, 1.0, 1.0, 1.0, 1.0, 1.0, 1.0, 1.0, 1.0, 1.0, 1.0, 1.0, 1.0, 1.0, 1.0, 1.0, 1.0, 1.0, 1.0, 1.0, 1.0, 1.0, 1.0, 1.0, 1.0, 1.0, 1.0, 1.0, 1.0, 1.0, 1.0, 1.0, 1.0, 1.0, 1.0, 1.0, 1.0, 1.0, 1.0, 1.0, 1.0, 1.0, 1.0, 1.0, 1.0, 1.0, 1.0, 1.0, 1.0, 1.0, 1.0, 1.0, 1.0, 1.0, 1.0, 1.0, 1.0, 1.0, 1.0, 1.0, 1.0, 1.0, 1.0, 1.0, 1.0, 1.0, 1.0, 1.0, 1.0, 1.0, 1.0, 1.0, 1.0, 1.0, 1.0, 1.0, 1.0, 1.0, 1.0, 1.0, 1.0, 1.0, 1.0, 1.0, 1.0, 1.0, 1.0, 1.0, 1.0, 1.0, 1.0, 1.0, 1.0, 1.0, 1.0, 1.0, 1.0, 1.0, 1.0, 1.0, 1.0, 1.0, 1.0, 1.0, 1.0, 1.0, 1.0, 1.0, 1.0, 1.0, 1.0, 1.0, 1.0, 1.0, 1.0, 1.0, 1.0, 1.0, 1.0, 1.0, 1.0, 1.0, 1.0, 1.0, 1.0, 1.0, 1.0, 1.0, 1.0, 1.0, 1.0, 1.0, 1.0, 1.0, 1.0, 1.0, 1.0, 1.0, 1.0, 1.0, 1.0, 1.0, 1.0, 1.0, 1.0, 1.0, 1.0, 1.0, 1.0, 1.0, 1.0, 1.0, 1.0, 1.0, 1.0, 1.0, 1.0, 1.0, 1.0, 1.0, 1.0, 1.0, 1.0, 1.0, 1.0, 1.0, 1.0, 1.0, 1.0, 1.0, 1.0, 1.0, 1.0, 1.0, 1.0, 1.0, 1.0, 1.0, 1.0, 1.0, 1.0, 1.0, 1.0, 1.0, 1.0, 1.0, 1.0, 1.0, 1.0, 1.0, 1.0, 1.0, 1.0, 1.0, 1.0, 1.0, 1.0, 1.0, 1.0, 1.0, 1.0, 1.0, 1.0, 1.0, 1.0, 1.0, 1.0, 1.0, 1.0, 1.0, 1.0, 1.0, 1.0, 1.0, 1.0, 1.0, 1.0, 1.0, 1.0, 1.0, 1.0, 1.0, 1.0, 1.0, 1.0, 1.0, 1.0, 1.0, 1.0, 1.0, 1.0, 1.0, 1.0, 1.0, 1.0, 1.0, 1.0, 1.0, 1.0, 1.0, 1.0, 1.0, 1.0, 1.0, 1.0, 1.0, 1.0, 1.0, 1.0, 1.0, 1.0, 1.0, 1.0, 1.0, 1.0, 1.0, 1.0, 1.0, 1.0, 1.0, 1.0, 1.0, 1.0, 1.0, 1.0, 1.0, 1.0, 1.0, 1.0, 1.0, 1.0, 1.0, 1.0, 1.0, 1.0, 1.0, 1.0, 1.0, 1.0, 1.0, 1.0, 1.0, 1.0, 1.0, 1.0, 1.0, 1.0, 1.0, 1.0, 1.0, 1.0, 1.0, 1.0, 1.0, 1.0])
me_meshid0_name.materials.append(mat_m0katsuramat)
me_meshid0_name.use_remesh_fix_poles = True
me_meshid0_name.use_remesh_preserve_attributes = False
me_meshid0_name.use_mirror_vertex_groups = False
me_meshid0_name.update()
me_meshid0_name.normals_split_custom_set([tuple(v) for v in zip(*[iter([0.09943, 0.07015, 0.9926, 0.235, 0.09856, 0.967, -0.1387, -0.2951, 0.9454, 0.09943, 0.07015, 0.9926, 0.1946, 0.1713, 0.9658, 0.235, 0.09856, 0.967, 0.3691, 0.08333, 0.9256, 0.1946, 0.1713, 0.9658, 0.09943, 0.07015, 0.9926, 0.3691, 0.08333, 0.9256, 0.6546, 0.2844, 0.7005, 0.1946, 0.1713, 0.9658, 0.6373, -0.04395, 0.7694, 0.6546, 0.2844, 0.7005, 0.3691, 0.08333, 0.9256, 0.6373, -0.04395, 0.7694, 0.676, 0.3796, 0.6317, 0.6546, 0.2844, 0.7005, 0.715, 0.04148, 0.6979, 0.676, 0.3796, 0.6317, 0.6373, -0.04395, 0.7694, 0.715, 0.04148, 0.6979, 0.9023, 0.2362, 0.3606, 0.676, 0.3796, 0.6317, 0.8763, 0.111, 0.4687, 0.9023, 0.2362, 0.3606, 0.715, 0.04148, 0.6979, 0.8763, 0.111, 0.4687, 0.9695, 0.1559, 0.1893, 0.9023, 0.2362, 0.3606, 0.9595, 0.1456, 0.2412, 0.9695, 0.1559, 0.1893, 0.8763, 0.111, 0.4687, 0.9595, 0.1456, 0.2412, 0.9846, 0.1378, 0.1079, 0.9695, 0.1559, 0.1893, 0.9844, 0.1758, 0.003038, 0.9846, 0.1378, 0.1079, 0.9595, 0.1456, 0.2412, 0.9844, 0.1758, 0.003038, 0.9698, 0.142, -0.1983, 0.9846, 0.1378, 0.1079, 0.9662, 0.1233, -0.2265, 0.9698, 0.142, -0.1983, 0.9844, 0.1758, 0.003038, 0.9662, 0.1233, -0.2265, 0.8979, 0.201, -0.3916, 0.9698, 0.142, -0.1983, 0.8979, 0.05916, -0.4361, 0.8979, 0.201, -0.3916, 0.9662, 0.1233, -0.2265, 0.8979, 0.05916, -0.4361, 0.6435, 0.1538, -0.7498, 0.8979, 0.201, -0.3916, 0.7389, 0.002398, -0.6738, 0.6435, 0.1538, -0.7498, 0.8979, 0.05916, -0.4361, 0.7389, 0.002398, -0.6738, 0.5002, 0.2485, -0.8295, 0.6435, 0.1538, -0.7498, 0.5529, 0.05895, -0.8312, 0.5002, 0.2485, -0.8295, 0.7389, 0.002398, -0.6738, 0.5529, 0.05895, -0.8312, 0.3889, 0.132, -0.9118, 0.5002, 0.2485, -0.8295, 0.3759, 0.096, -0.9217, 0.3889, 0.132, -0.9118, 0.5529, 0.05895, -0.8312, 0.3759, 0.096, -0.9217, 0.2156, 0.1636, -0.9627, 0.3889, 0.132, -0.9118, 0.08476, 0.01473, -0.9963, 0.2156, 0.1636, -0.9627, 0.3759, 0.096, -0.9217, 0.08476, 0.01473, -0.9963, -0.2466, -0.05595, -0.9675, 0.2156, 0.1636, -0.9627, 0.1108, -0.3592, -0.9266, -0.2466, -0.05595, -0.9675, 0.08476, 0.01473, -0.9963, 0.1108, -0.3592, -0.9266, -0.3162, -0.4574, -0.8312, -0.2466, -0.05595, -0.9675, -0.4622, -0.5931, -0.6592, -0.3162, -0.4574, -0.8312, 0.1108, -0.3592, -0.9266, -0.4622, -0.5931, -0.6592, -0.1913, -0.7036, -0.6844, -0.3162, -0.4574, -0.8312, 0.1287, -0.6392, -0.7582, -0.1913, -0.7036, -0.6844, -0.4622, -0.5931, -0.6592, 0.1287, -0.6392, -0.7582, -0.7266, 0.4681, -0.5029, -0.1913, -0.7036, -0.6844, 0.4028, -0.6649, -0.629, -0.7266, 0.4681, -0.5029, 0.1287, -0.6392, -0.7582, 0.4028, -0.6649, -0.629, 0.4706, -0.202, -0.8589, -0.7266, 0.4681, -0.5029, 0.7366, -0.573, -0.3593, 0.4706, -0.202, -0.8589, 0.4028, -0.6649, -0.629, 0.7366, -0.573, -0.3593, 0.8752, -0.3897, -0.2868, 0.4706, -0.202, -0.8589, 0.8561, -0.4948, -0.1494, 0.8752, -0.3897, -0.2868, 0.7366, -0.573, -0.3593, 0.8561, -0.4948, -0.1494, 0.8461, -0.3806, 0.3731, 0.8752, -0.3897, -0.2868, 0.7054, -0.6265, 0.3315, 0.9209, -0.3689, -0.1261, 0.8065, -0.5365, -0.2486, 0.7054, -0.6265, 0.3315, 0.8961, -0.3946, 0.2032, 0.9209, -0.3689, -0.1261, 0.5674, -0.6368, 0.5221, 0.8961, -0.3946, 0.2032, 0.7054, -0.6265, 0.3315, 0.5674, -0.6368, 0.5221, 0.5584, -0.339, 0.7572, 0.8961, -0.3946, 0.2032, 0.08792, -0.1875, 0.9783, 0.5584, -0.339, 0.7572, 0.5674, -0.6368, 0.5221, -0.3277, -0.7207, 0.6109, -0.5495, -0.1683, 0.8184, 0.08792, -0.1875, 0.9783, -0.4724, -0.7549, 0.4549, -0.5495, -0.1683, 0.8184, -0.3277, -0.7207, 0.6109, -0.4724, -0.7549, 0.4549, -0.8503, -0.2511, 0.4626, -0.5495, -0.1683, 0.8184, -0.6101, -0.7923, 0.009235, -0.8503, -0.2511, 0.4626, -0.4724, -0.7549, 0.4549, -0.6101, -0.7923, 0.009235, -0.9241, -0.3821, -0.003138, -0.8503, -0.2511, 0.4626, -0.3766, -0.7354, -0.5633, -0.9241, -0.3821, -0.003138, -0.6101, -0.7923, 0.009235, -0.3766, -0.7354, -0.5633, -0.7631, -0.2876, -0.5787, -0.9241, -0.3821, -0.003138, -0.9999, 0.01056, -0.00559, -0.7631, -0.2876, -0.5787, -0.3766, -0.7354, -0.5633, -0.9999, 0.01056, -0.00559, -0.7319, -0.6453, 0.2187, -0.7631, -0.2876, -0.5787, 0.4706, -0.202, -0.8589, -0.7016, -0.523, -0.4839, -0.7266, 0.4681, -0.5029, 0.4706, -0.202, -0.8589, 0.617, 0.05319, -0.7851, -0.7016, -0.523, -0.4839, 0.8752, -0.3897, -0.2868, 0.617, 0.05319, -0.7851, 0.4706, -0.202, -0.8589, 0.8752, -0.3897, -0.2868, 0.9011, -0.4196, -0.1096, 0.617, 0.05319, -0.7851, 0.8461, -0.3806, 0.3731, 0.9011, -0.4196, -0.1096, 0.8752, -0.3897, -0.2868, 0.8461, -0.3806, 0.3731, 0.7798, -0.423, 0.4615, 0.9011, -0.4196, -0.1096, 0.8961, -0.3946, 0.2032, 0.9435, -0.3184, -0.09186, 0.9209, -0.3689, -0.1261, 0.8961, -0.3946, 0.2032, 0.9209, -0.338, 0.1939, 0.9435, -0.3184, -0.09186, 0.5584, -0.339, 0.7572, 0.9209, -0.338, 0.1939, 0.8961, -0.3946, 0.2032, 0.5584, -0.339, 0.7572, 0.7602, -0.01619, 0.6495, 0.9209, -0.338, 0.1939, 0.08792, -0.1875, 0.9783, 0.7602, -0.01619, 0.6495, 0.5584, -0.339, 0.7572, 0.08792, -0.1875, 0.9783, -0.7017, -0.5461, 0.4576, 0.7602, -0.01619, 0.6495, -0.5495, -0.1683, 0.8184, -0.7017, -0.5461, 0.4576, 0.08792, -0.1875, 0.9783, -0.5495, -0.1683, 0.8184, -0.7319, -0.6453, 0.2187, -0.7017, -0.5461, 0.4576, -0.8503, -0.2511, 0.4626, -0.7319, -0.6453, 0.2187, -0.5495, -0.1683, 0.8184, -0.9241, -0.3821, -0.003138, -0.7319, -0.6453, 0.2187, -0.8503, -0.2511, 0.4626, -0.7631, -0.2876, -0.5787, -0.7319, -0.6453, 0.2187, -0.9241, -0.3821, -0.003138, -0.2716, -0.9597, -0.07206, 0.0446, -0.9968, -0.06697, -0.1365, -0.976, -0.1698, -0.2716, -0.9597, -0.07206, -0.46, -0.8606, 0.2186, 0.0446, -0.9968, -0.06697, -0.4724, -0.7549, 0.4549, -0.46, -0.8606, 0.2186, -0.2716, -0.9597, -0.07206, -0.4724, -0.7549, 0.4549, -0.4337, -0.7012, 0.5659, -0.46, -0.8606, 0.2186, -0.3277, -0.7207, 0.6109, -0.4337, -0.7012, 0.5659, -0.4724, -0.7549, 0.4549, -0.3277, -0.7207, 0.6109, -0.1894, -0.5321, 0.8252, -0.4337, -0.7012, 0.5659, 0.03348, -0.6394, 0.7682, -0.1894, -0.5321, 0.8252, -0.3277, -0.7207, 0.6109, 0.03348, -0.6394, 0.7682, 0.1569, -0.2857, 0.9454, -0.1894, -0.5321, 0.8252, 0.4877, -0.5755, 0.6565, 0.1569, -0.2857, 0.9454, 0.03348, -0.6394, 0.7682, 0.4877, -0.5755, 0.6565, 0.5252, -0.2423, 0.8158, 0.1569, -0.2857, 0.9454, 0.7247, -0.4613, 0.5118, 0.5252, -0.2423, 0.8158, 0.4877, -0.5755, 0.6565, 0.7247, -0.4613, 0.5118, 0.8336, -0.124, 0.5382, 0.5252, -0.2423, 0.8158, 0.9582, -0.1878, -0.2158, 0.8336, -0.124, 0.5382, 0.7247, -0.4613, 0.5118, 0.9582, -0.1878, -0.2158, 0.9999, -0.005703, -0.01619, 0.8336, -0.124, 0.5382, 0.7837, -0.3824, -0.4895, 0.9999, -0.005703, -0.01619, 0.9713, -0.2181, -0.09505, 0.7837, -0.3824, -0.4895, 0.8405, -0.1271, -0.5268, 0.9999, -0.005703, -0.01619, 0.4705, -0.5481, -0.6916, 0.8405, -0.1271, -0.5268, 0.7837, -0.3824, -0.4895, 0.4705, -0.5481, -0.6916, 0.4823, -0.275, -0.8317, 0.8405, -0.1271, -0.5268, 0.1108, -0.3592, -0.9266, 0.4823, -0.275, -0.8317, 0.4705, -0.5481, -0.6916, 0.7837, -0.3824, -0.4895, 0.7366, -0.573, -0.3593, 0.4705, -0.5481, -0.6916, 0.9713, -0.2181, -0.09505, 0.7366, -0.573, -0.3593, 0.7837, -0.3824, -0.4895, 0.9713, -0.2181, -0.09505, 0.8561, -0.4948, -0.1494, 0.7366, -0.573, -0.3593, 0.7247, -0.4613, 0.5118, 0.8065, -0.5365, -0.2486, 0.9582, -0.1878, -0.2158, 0.7247, -0.4613, 0.5118, 0.7054, -0.6265, 0.3315, 0.8065, -0.5365, -0.2486, 0.4877, -0.5755, 0.6565, 0.7054, -0.6265, 0.3315, 0.7247, -0.4613, 0.5118, 0.4877, -0.5755, 0.6565, 0.5674, -0.6368, 0.5221, 0.7054, -0.6265, 0.3315, 0.03348, -0.6394, 0.7682, 0.5674, -0.6368, 0.5221, 0.4877, -0.5755, 0.6565, -0.1387, -0.2951, 0.9454, 0.1569, -0.2857, 0.9454, 0.09943, 0.07015, 0.9926, -0.1387, -0.2951, 0.9454, -0.1894, -0.5321, 0.8252, 0.1569, -0.2857, 0.9454, -0.2957, -0.4578, 0.8385, -0.1894, -0.5321, 0.8252, -0.1387, -0.2951, 0.9454, -0.2957, -0.4578, 0.8385, -0.4337, -0.7012, 0.5659, -0.1894, -0.5321, 0.8252, -0.3827, -0.7584, 0.5276, -0.4337, -0.7012, 0.5659, -0.2957, -0.4578, 0.8385, -0.3827, -0.7584, 0.5276, -0.46, -0.8606, 0.2186, -0.4337, -0.7012, 0.5659, -0.2383, -0.9207, 0.3091, -0.46, -0.8606, 0.2186, -0.3827, -0.7584, 0.5276, -0.2383, -0.9207, 0.3091, 0.0446, -0.9968, -0.06697, -0.46, -0.8606, 0.2186, -0.4029, -0.7168, -0.569, -0.6426, -0.6109, -0.4624, -0.3255, -0.3042, -0.8953, -0.4029, -0.7168, -0.569, -0.1365, -0.976, -0.1698, -0.6426, -0.6109, -0.4624, -0.3992, -0.9011, -0.1693, -0.1365, -0.976, -0.1698, -0.4029, -0.7168, -0.569, -0.3992, -0.9011, -0.1693, -0.2716, -0.9597, -0.07206, -0.1365, -0.976, -0.1698, -0.6101, -0.7923, 0.009235, -0.2716, -0.9597, -0.07206, -0.3992, -0.9011, -0.1693, -0.6101, -0.7923, 0.009235, -0.4724, -0.7549, 0.4549, -0.2716, -0.9597, -0.07206, -0.3162, -0.4574, -0.8312, -0.3255, -0.3042, -0.8953, -0.2466, -0.05595, -0.9675, -0.3162, -0.4574, -0.8312, -0.4029, -0.7168, -0.569, -0.3255, -0.3042, -0.8953, -0.1913, -0.7036, -0.6844, -0.4029, -0.7168, -0.569, -0.3162, -0.4574, -0.8312, -0.1913, -0.7036, -0.6844, -0.3766, -0.7354, -0.5633, -0.4029, -0.7168, -0.569, -0.9999, 0.01056, -0.00559, -0.3766, -0.7354, -0.5633, -0.1913, -0.7036, -0.6844, 0.3759, 0.096, -0.9217, 0.1108, -0.3592, -0.9266, 0.08476, 0.01473, -0.9963, 0.3759, 0.096, -0.9217, 0.4823, -0.275, -0.8317, 0.1108, -0.3592, -0.9266, 0.5529, 0.05895, -0.8312, 0.4823, -0.275, -0.8317, 0.3759, 0.096, -0.9217, 0.5529, 0.05895, -0.8312, 0.7389, 0.002398, -0.6738, 0.4823, -0.275, -0.8317, 0.9662, 0.1233, -0.2265, 0.8405, -0.1271, -0.5268, 0.8979, 0.05916, -0.4361, 0.9662, 0.1233, -0.2265, 0.9999, -0.005703, -0.01619, 0.8405, -0.1271, -0.5268, 0.9844, 0.1758, 0.003038, 0.9999, -0.005703, -0.01619, 0.9662, 0.1233, -0.2265, 0.9844, 0.1758, 0.003038, 0.9595, 0.1456, 0.2412, 0.9999, -0.005703, -0.01619, 0.715, 0.04148, 0.6979, 0.8336, -0.124, 0.5382, 0.8763, 0.111, 0.4687, 0.715, 0.04148, 0.6979, 0.5252, -0.2423, 0.8158, 0.8336, -0.124, 0.5382, 0.6373, -0.04395, 0.7694, 0.5252, -0.2423, 0.8158, 0.715, 0.04148, 0.6979, 0.6373, -0.04395, 0.7694, 0.3691, 0.08333, 0.9256, 0.5252, -0.2423, 0.8158, -0.7266, 0.4681, -0.5029, -0.9999, 0.01056, -0.00559, -0.1913, -0.7036, -0.6844, -0.7266, 0.4681, -0.5029, -0.7319, -0.6453, 0.2187, -0.9999, 0.01056, -0.00559, -0.7016, -0.523, -0.4839, -0.7319, -0.6453, 0.2187, -0.7266, 0.4681, -0.5029, 0.4705, -0.5481, -0.6916, -0.4622, -0.5931, -0.6592, 0.1108, -0.3592, -0.9266, 0.4705, -0.5481, -0.6916, 0.1287, -0.6392, -0.7582, -0.4622, -0.5931, -0.6592, 0.4028, -0.6649, -0.629, 0.1287, -0.6392, -0.7582, 0.4705, -0.5481, -0.6916, -0.3766, -0.7354, -0.5633, -0.3992, -0.9011, -0.1693, -0.4029, -0.7168, -0.569, -0.3766, -0.7354, -0.5633, -0.6101, -0.7923, 0.009235, -0.3992, -0.9011, -0.1693, 0.08792, -0.1875, 0.9783, 0.03348, -0.6394, 0.7682, -0.3277, -0.7207, 0.6109, 0.08792, -0.1875, 0.9783, 0.5674, -0.6368, 0.5221, 0.03348, -0.6394, 0.7682, 0.7389, 0.002398, -0.6738, 0.8405, -0.1271, -0.5268, 0.4823, -0.275, -0.8317, 0.7389, 0.002398, -0.6738, 0.8979, 0.05916, -0.4361, 0.8405, -0.1271, -0.5268, 0.9595, 0.1456, 0.2412, 0.8336, -0.124, 0.5382, 0.9999, -0.005703, -0.01619, 0.9595, 0.1456, 0.2412, 0.8763, 0.111, 0.4687, 0.8336, -0.124, 0.5382, 0.3691, 0.08333, 0.9256, 0.1569, -0.2857, 0.9454, 0.5252, -0.2423, 0.8158, 0.3691, 0.08333, 0.9256, 0.09943, 0.07015, 0.9926, 0.1569, -0.2857, 0.9454, -0.7319, -0.6453, 0.2187, -0.8929, -0.345, -0.2892, -0.7017, -0.5461, 0.4576, -0.7319, -0.6453, 0.2187, -0.7903, 0.6117, 0.03426, -0.8929, -0.345, -0.2892, -0.7319, -0.6453, 0.2187, -0.9537, -0.1646, 0.2517, -0.7903, 0.6117, 0.03426, -0.7016, -0.523, -0.4839, -0.9537, -0.1646, 0.2517, -0.7319, -0.6453, 0.2187, -0.7016, -0.523, -0.4839, 0.3813, -0.5957, -0.707, -0.9537, -0.1646, 0.2517, 0.617, 0.05319, -0.7851, 0.3813, -0.5957, -0.707, -0.7016, -0.523, -0.4839, 0.9011, -0.4196, -0.1096, 0.3813, -0.5957, -0.707, 0.617, 0.05319, -0.7851, 0.9011, -0.4196, -0.1096, 0.6004, -0.7064, -0.3748, 0.3813, -0.5957, -0.707, 0.7798, -0.423, 0.4615, 0.6004, -0.7064, -0.3748, 0.9011, -0.4196, -0.1096, 0.7798, -0.423, 0.4615, 0.6549, -0.7516, -0.0789, 0.6004, -0.7064, -0.3748, 0.9209, -0.338, 0.1939, 0.6048, -0.7962, -0.01743, 0.9435, -0.3184, -0.09186, 0.9209, -0.338, 0.1939, 0.6241, -0.6846, 0.3766, 0.6048, -0.7962, -0.01743, 0.7602, -0.01619, 0.6495, 0.6241, -0.6846, 0.3766, 0.9209, -0.338, 0.1939, 0.7602, -0.01619, 0.6495, 0.3635, -0.6228, 0.6928, 0.6241, -0.6846, 0.3766, -0.7017, -0.5461, 0.4576, 0.3635, -0.6228, 0.6928, 0.7602, -0.01619, 0.6495, -0.7017, -0.5461, 0.4576, -0.8929, -0.345, -0.2892, 0.3635, -0.6228, 0.6928, 0.3813, -0.5957, -0.707, 0.09515, -0.6367, -0.7652, -0.4129, 0.05294, -0.9092, 0.6004, -0.7064, -0.3748, 0.09515, -0.6367, -0.7652, 0.3813, -0.5957, -0.707, 0.6004, -0.7064, -0.3748, 0.2795, -0.9106, -0.3043, 0.09515, -0.6367, -0.7652, 0.6549, -0.7516, -0.0789, 0.2795, -0.9106, -0.3043, 0.6004, -0.7064, -0.3748, 0.6549, -0.7516, -0.0789, 0.3218, -0.9239, -0.207, 0.2795, -0.9106, -0.3043, 0.6241, -0.6846, 0.3766, 0.2583, -0.6487, -0.7159, 0.6048, -0.7962, -0.01743, 0.6241, -0.6846, 0.3766, 0.2346, -0.881, 0.4109, 0.2583, -0.6487, -0.7159, 0.3635, -0.6228, 0.6928, 0.2346, -0.881, 0.4109, 0.6241, -0.6846, 0.3766, 0.3635, -0.6228, 0.6928, 0.1612, -0.6566, 0.7368, 0.2346, -0.881, 0.4109, -0.8929, -0.345, -0.2892, 0.1612, -0.6566, 0.7368, 0.3635, -0.6228, 0.6928, -0.8929, -0.345, -0.2892, -0.3231, -0.1346, 0.9368, 0.1612, -0.6566, 0.7368, -0.7903, 0.6117, 0.03426, -0.3231, -0.1346, 0.9368, -0.8929, -0.345, -0.2892, -0.7903, 0.6117, 0.03426, -0.813, 0.5823, -0.004721, -0.3231, -0.1346, 0.9368, -0.7903, 0.6117, 0.03426, -0.4129, 0.05294, -0.9092, -0.813, 0.5823, -0.004721, -0.9537, -0.1646, 0.2517, -0.4129, 0.05294, -0.9092, -0.7903, 0.6117, 0.03426, 0.3813, -0.5957, -0.707, -0.4129, 0.05294, -0.9092, -0.9537, -0.1646, 0.2517, -0.853, -0.5215, 0.01947, 0.1612, -0.6566, 0.7368, -0.3231, -0.1346, 0.9368, 0.2346, -0.881, 0.4109, 0.1612, -0.6566, 0.7368, -0.853, -0.5215, 0.01947, -0.853, -0.5215, 0.01947, 0.2583, -0.6487, -0.7159, 0.2346, -0.881, 0.4109, -0.853, -0.5215, 0.01947, 0.2795, -0.9106, -0.3043, 0.3218, -0.9239, -0.207, 0.09515, -0.6367, -0.7652, 0.2795, -0.9106, -0.3043, -0.853, -0.5215, 0.01947, -0.3231, -0.1346, 0.9368, -0.813, 0.5823, -0.004721, -0.853, -0.5215, 0.01947, -0.4129, 0.05294, -0.9092, -0.853, -0.5215, 0.01947, -0.813, 0.5823, -0.004721, -0.853, -0.5215, 0.01947, -0.4129, 0.05294, -0.9092, 0.09515, -0.6367, -0.7652, 0.4705, -0.5481, -0.6916, 0.7366, -0.573, -0.3593, 0.4028, -0.6649, -0.629])] * 3)])
arm_skeleton_root = bpy.data.armatures.new('skeleton_root')  # bones are not reproduced

# ---- objects
ob_skeleton_root = bpy.data.objects.new('skeleton_root', arm_skeleton_root)
ob_mesh_0 = bpy.data.objects.new('mesh-0', me_meshid0_name)

# ---- transforms, parenting, visibility, modifiers, constraints
ob_skeleton_root.location = (0.0, 0.0, 0.0)
ob_skeleton_root.rotation_euler = (1.571, -0.0, 0.0)
ob_skeleton_root.lineart.crease_threshold = 0.0
ob_mesh_0.parent = ob_skeleton_root
ob_mesh_0.location = (0.0, 0.0, 0.0)
ob_mesh_0.lineart.crease_threshold = 0.0
_vg = ob_mesh_0.vertex_groups.new(name='cl_katsura')
_vg.add([0, 1, 2, 3, 4, 5, 6, 7, 8, 9, 10, 11, 12, 13, 14, 15, 16, 17, 18, 19, 20, 21, 22, 23, 24, 25, 26, 27, 28, 29, 30, 31, 32, 33, 34, 35, 36, 37, 38, 39, 40, 41, 42, 43, 44, 45, 46, 47, 48, 49, 50, 51, 52, 53, 54, 55, 56, 57, 58, 59, 60, 61, 62, 63, 64, 65, 66, 67, 68, 69, 70, 71, 72, 73, 74, 75, 76, 77, 78, 79, 80, 81, 82, 83, 84, 85, 86, 87, 88, 89, 90, 91, 92, 93, 94, 95, 96, 97, 98, 99, 100, 101, 102, 103], 1.0, 'REPLACE')
_m = ob_mesh_0.modifiers.new('Armature', 'ARMATURE')
_m.object = ob_skeleton_root

# ---- collection membership
col_collection.objects.link(ob_skeleton_root)
col_collection.objects.link(ob_mesh_0)

# ---- scene / render settings (as saved in the file)
scene.frame_start = 1; scene.frame_end = 250; scene.frame_set(1)
scene.render.engine = 'BLENDER_EEVEE_NEXT'
scene.cycles.use_denoising = False
scene.cycles.samples = 128
scene.cycles.sampling_pattern = 'TABULATED_SOBOL'
scene.cycles.use_adaptive_sampling = False
scene.cycles.use_light_tree = False
scene.view_settings.view_transform = 'Filmic'
bpy.context.view_layer.update()

# ---- added for rendering (the .blend has no active camera and no usable light): camera, sun
cam_auto = bpy.data.cameras.new('AutoCamera')
cam_auto.lens = 50.0
cam_auto.sensor_width = 36.0
cam_auto.clip_end = 1226.5
ob_auto_camera = bpy.data.objects.new('AutoCamera', cam_auto)
scene.collection.objects.link(ob_auto_camera)
ob_auto_camera.location = (90.4488, -83.899, 34.7699)
ob_auto_camera.rotation_euler = (1.09748, -7.21219e-08, 0.694738)
scene.camera = ob_auto_camera
light_auto_sun = bpy.data.lights.new('AutoSun', 'SUN')
light_auto_sun.energy = 3.0
light_auto_sun.angle = 0.0523599
ob_auto_sun = bpy.data.objects.new('AutoSun', light_auto_sun)
scene.collection.objects.link(ob_auto_sun)
ob_auto_sun.rotation_euler = (0.872665, 0.174533, 0.523599)
bpy.context.view_layer.update()
